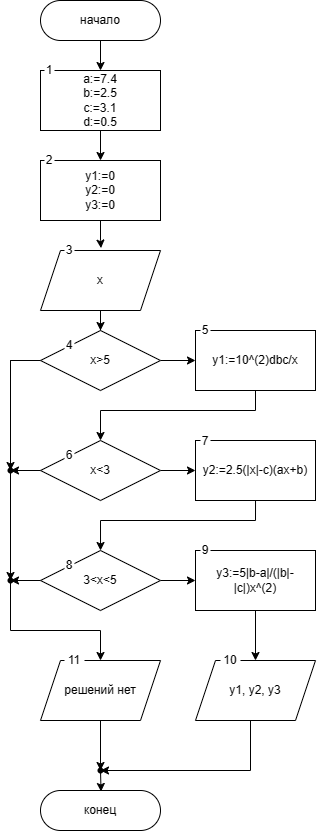

The diagram above was exported from draw.io. Its source (the exported page's mxGraphModel, read from the mxfile embedded in the PNG):
<mxGraphModel dx="820" dy="1666" grid="1" gridSize="10" guides="1" tooltips="1" connect="1" arrows="1" fold="1" page="1" pageScale="1" pageWidth="1100" pageHeight="850" background="none" math="0" shadow="0">
  <root>
    <mxCell id="0" />
    <mxCell id="1" parent="0" />
    <mxCell id="yA7WnbxKJiNFRnu71Dnj-21" value="" style="edgeStyle=orthogonalEdgeStyle;rounded=0;orthogonalLoop=1;jettySize=auto;html=1;" edge="1" parent="1" source="yA7WnbxKJiNFRnu71Dnj-2" target="yA7WnbxKJiNFRnu71Dnj-3">
      <mxGeometry relative="1" as="geometry" />
    </mxCell>
    <mxCell id="yA7WnbxKJiNFRnu71Dnj-2" value="начало" style="rounded=1;whiteSpace=wrap;html=1;arcSize=50;" vertex="1" parent="1">
      <mxGeometry x="470" y="-20" width="120" height="40" as="geometry" />
    </mxCell>
    <mxCell id="yA7WnbxKJiNFRnu71Dnj-44" value="" style="edgeStyle=orthogonalEdgeStyle;rounded=0;orthogonalLoop=1;jettySize=auto;html=1;" edge="1" parent="1" source="yA7WnbxKJiNFRnu71Dnj-3" target="yA7WnbxKJiNFRnu71Dnj-43">
      <mxGeometry relative="1" as="geometry" />
    </mxCell>
    <UserObject label="&lt;font style=&quot;font-size: 12px;&quot;&gt;a:=7.4&lt;br style=&quot;&quot;&gt;b:=2.5&lt;br style=&quot;&quot;&gt;c:=3.1&lt;br style=&quot;&quot;&gt;d:=0.5&lt;/font&gt;" tooltip="" id="yA7WnbxKJiNFRnu71Dnj-3">
      <mxCell style="rounded=0;whiteSpace=wrap;html=1;fontSize=9;perimeterSpacing=0;shadow=0;glass=0;" vertex="1" parent="1">
        <mxGeometry x="470" y="50" width="120" height="60" as="geometry" />
      </mxCell>
    </UserObject>
    <mxCell id="yA7WnbxKJiNFRnu71Dnj-19" value="" style="edgeStyle=orthogonalEdgeStyle;rounded=0;orthogonalLoop=1;jettySize=auto;html=1;" edge="1" parent="1" source="yA7WnbxKJiNFRnu71Dnj-4" target="yA7WnbxKJiNFRnu71Dnj-5">
      <mxGeometry relative="1" as="geometry" />
    </mxCell>
    <mxCell id="yA7WnbxKJiNFRnu71Dnj-4" value="x" style="shape=parallelogram;perimeter=parallelogramPerimeter;whiteSpace=wrap;html=1;fixedSize=1;" vertex="1" parent="1">
      <mxGeometry x="470" y="230" width="120" height="60" as="geometry" />
    </mxCell>
    <mxCell id="yA7WnbxKJiNFRnu71Dnj-12" value="" style="edgeStyle=orthogonalEdgeStyle;rounded=0;orthogonalLoop=1;jettySize=auto;html=1;" edge="1" parent="1" source="yA7WnbxKJiNFRnu71Dnj-5" target="yA7WnbxKJiNFRnu71Dnj-6">
      <mxGeometry relative="1" as="geometry" />
    </mxCell>
    <mxCell id="yA7WnbxKJiNFRnu71Dnj-27" style="edgeStyle=orthogonalEdgeStyle;rounded=0;orthogonalLoop=1;jettySize=auto;html=1;entryX=0.5;entryY=0;entryDx=0;entryDy=0;" edge="1" parent="1" source="yA7WnbxKJiNFRnu71Dnj-31" target="yA7WnbxKJiNFRnu71Dnj-26">
      <mxGeometry relative="1" as="geometry">
        <Array as="points">
          <mxPoint x="440" y="340" />
          <mxPoint x="440" y="610" />
          <mxPoint x="530" y="610" />
        </Array>
      </mxGeometry>
    </mxCell>
    <mxCell id="yA7WnbxKJiNFRnu71Dnj-5" value="x&amp;gt;5" style="rhombus;whiteSpace=wrap;html=1;" vertex="1" parent="1">
      <mxGeometry x="470" y="310" width="120" height="60" as="geometry" />
    </mxCell>
    <mxCell id="yA7WnbxKJiNFRnu71Dnj-16" style="edgeStyle=orthogonalEdgeStyle;rounded=0;orthogonalLoop=1;jettySize=auto;html=1;entryX=0.5;entryY=0;entryDx=0;entryDy=0;" edge="1" parent="1" source="yA7WnbxKJiNFRnu71Dnj-6" target="yA7WnbxKJiNFRnu71Dnj-8">
      <mxGeometry relative="1" as="geometry">
        <Array as="points">
          <mxPoint x="685" y="390" />
          <mxPoint x="530" y="390" />
        </Array>
      </mxGeometry>
    </mxCell>
    <mxCell id="yA7WnbxKJiNFRnu71Dnj-6" value="y1:=10^(2)dbc/x" style="rounded=0;whiteSpace=wrap;html=1;" vertex="1" parent="1">
      <mxGeometry x="625" y="310" width="120" height="60" as="geometry" />
    </mxCell>
    <mxCell id="yA7WnbxKJiNFRnu71Dnj-13" value="" style="edgeStyle=orthogonalEdgeStyle;rounded=0;orthogonalLoop=1;jettySize=auto;html=1;" edge="1" parent="1" source="yA7WnbxKJiNFRnu71Dnj-8" target="yA7WnbxKJiNFRnu71Dnj-9">
      <mxGeometry relative="1" as="geometry" />
    </mxCell>
    <mxCell id="yA7WnbxKJiNFRnu71Dnj-29" value="" style="edgeStyle=orthogonalEdgeStyle;rounded=0;orthogonalLoop=1;jettySize=auto;html=1;" edge="1" parent="1" source="yA7WnbxKJiNFRnu71Dnj-8" target="yA7WnbxKJiNFRnu71Dnj-28">
      <mxGeometry relative="1" as="geometry" />
    </mxCell>
    <mxCell id="yA7WnbxKJiNFRnu71Dnj-8" value="x&amp;lt;3" style="rhombus;whiteSpace=wrap;html=1;" vertex="1" parent="1">
      <mxGeometry x="470" y="420" width="120" height="60" as="geometry" />
    </mxCell>
    <mxCell id="yA7WnbxKJiNFRnu71Dnj-9" value="y2:=2.5(|x|-c)(ax+b)" style="rounded=0;whiteSpace=wrap;html=1;" vertex="1" parent="1">
      <mxGeometry x="625" y="420" width="120" height="60" as="geometry" />
    </mxCell>
    <mxCell id="yA7WnbxKJiNFRnu71Dnj-14" value="" style="edgeStyle=orthogonalEdgeStyle;rounded=0;orthogonalLoop=1;jettySize=auto;html=1;" edge="1" parent="1" source="yA7WnbxKJiNFRnu71Dnj-10" target="yA7WnbxKJiNFRnu71Dnj-11">
      <mxGeometry relative="1" as="geometry" />
    </mxCell>
    <mxCell id="yA7WnbxKJiNFRnu71Dnj-32" value="" style="edgeStyle=orthogonalEdgeStyle;rounded=0;orthogonalLoop=1;jettySize=auto;html=1;" edge="1" parent="1" source="yA7WnbxKJiNFRnu71Dnj-10" target="yA7WnbxKJiNFRnu71Dnj-31">
      <mxGeometry relative="1" as="geometry" />
    </mxCell>
    <mxCell id="yA7WnbxKJiNFRnu71Dnj-10" value="3&amp;lt;x&amp;lt;5" style="rhombus;whiteSpace=wrap;html=1;" vertex="1" parent="1">
      <mxGeometry x="470" y="530" width="120" height="60" as="geometry" />
    </mxCell>
    <mxCell id="yA7WnbxKJiNFRnu71Dnj-36" value="" style="edgeStyle=orthogonalEdgeStyle;rounded=0;orthogonalLoop=1;jettySize=auto;html=1;" edge="1" parent="1" source="yA7WnbxKJiNFRnu71Dnj-11" target="yA7WnbxKJiNFRnu71Dnj-25">
      <mxGeometry relative="1" as="geometry" />
    </mxCell>
    <mxCell id="yA7WnbxKJiNFRnu71Dnj-11" value="y3:=5|b-a|/(|b|-|c|)x^(2)" style="rounded=0;whiteSpace=wrap;html=1;" vertex="1" parent="1">
      <mxGeometry x="625" y="530" width="120" height="60" as="geometry" />
    </mxCell>
    <mxCell id="yA7WnbxKJiNFRnu71Dnj-18" style="edgeStyle=orthogonalEdgeStyle;rounded=0;orthogonalLoop=1;jettySize=auto;html=1;entryX=0.5;entryY=0;entryDx=0;entryDy=0;" edge="1" parent="1">
      <mxGeometry relative="1" as="geometry">
        <mxPoint x="685.03" y="480" as="sourcePoint" />
        <mxPoint x="530.03" y="530" as="targetPoint" />
        <Array as="points">
          <mxPoint x="685.03" y="500" />
          <mxPoint x="530.03" y="500" />
        </Array>
      </mxGeometry>
    </mxCell>
    <mxCell id="yA7WnbxKJiNFRnu71Dnj-40" value="" style="edgeStyle=orthogonalEdgeStyle;rounded=0;orthogonalLoop=1;jettySize=auto;html=1;" edge="1" parent="1" source="yA7WnbxKJiNFRnu71Dnj-25" target="yA7WnbxKJiNFRnu71Dnj-39">
      <mxGeometry relative="1" as="geometry">
        <Array as="points">
          <mxPoint x="680" y="750" />
        </Array>
      </mxGeometry>
    </mxCell>
    <mxCell id="yA7WnbxKJiNFRnu71Dnj-25" value="y1, y2, y3" style="shape=parallelogram;perimeter=parallelogramPerimeter;whiteSpace=wrap;html=1;fixedSize=1;" vertex="1" parent="1">
      <mxGeometry x="625" y="640" width="120" height="60" as="geometry" />
    </mxCell>
    <mxCell id="yA7WnbxKJiNFRnu71Dnj-38" value="" style="edgeStyle=orthogonalEdgeStyle;rounded=0;orthogonalLoop=1;jettySize=auto;html=1;" edge="1" parent="1" target="yA7WnbxKJiNFRnu71Dnj-37">
      <mxGeometry relative="1" as="geometry">
        <mxPoint x="530" y="750" as="sourcePoint" />
      </mxGeometry>
    </mxCell>
    <mxCell id="yA7WnbxKJiNFRnu71Dnj-26" value="решений нет" style="shape=parallelogram;perimeter=parallelogramPerimeter;whiteSpace=wrap;html=1;fixedSize=1;" vertex="1" parent="1">
      <mxGeometry x="470" y="640" width="120" height="60" as="geometry" />
    </mxCell>
    <mxCell id="yA7WnbxKJiNFRnu71Dnj-30" value="" style="edgeStyle=orthogonalEdgeStyle;rounded=0;orthogonalLoop=1;jettySize=auto;html=1;entryDx=0;entryDy=0;" edge="1" parent="1" source="yA7WnbxKJiNFRnu71Dnj-5" target="yA7WnbxKJiNFRnu71Dnj-28">
      <mxGeometry relative="1" as="geometry">
        <mxPoint x="470" y="340" as="sourcePoint" />
        <mxPoint x="530" y="640" as="targetPoint" />
        <Array as="points" />
      </mxGeometry>
    </mxCell>
    <mxCell id="yA7WnbxKJiNFRnu71Dnj-28" value="" style="shape=waypoint;sketch=0;size=6;pointerEvents=1;points=[];fillColor=default;resizable=0;rotatable=0;perimeter=centerPerimeter;snapToPoint=1;" vertex="1" parent="1">
      <mxGeometry x="430" y="440" width="20" height="20" as="geometry" />
    </mxCell>
    <mxCell id="yA7WnbxKJiNFRnu71Dnj-33" value="" style="edgeStyle=orthogonalEdgeStyle;rounded=0;orthogonalLoop=1;jettySize=auto;html=1;entryDx=0;entryDy=0;" edge="1" parent="1" source="yA7WnbxKJiNFRnu71Dnj-28" target="yA7WnbxKJiNFRnu71Dnj-31">
      <mxGeometry relative="1" as="geometry">
        <mxPoint x="440" y="450" as="sourcePoint" />
        <mxPoint x="530" y="640" as="targetPoint" />
        <Array as="points" />
      </mxGeometry>
    </mxCell>
    <mxCell id="yA7WnbxKJiNFRnu71Dnj-31" value="" style="shape=waypoint;sketch=0;size=6;pointerEvents=1;points=[];fillColor=default;resizable=0;rotatable=0;perimeter=centerPerimeter;snapToPoint=1;" vertex="1" parent="1">
      <mxGeometry x="430" y="550" width="20" height="20" as="geometry" />
    </mxCell>
    <mxCell id="yA7WnbxKJiNFRnu71Dnj-37" value="конец" style="rounded=1;whiteSpace=wrap;html=1;arcSize=50;" vertex="1" parent="1">
      <mxGeometry x="470" y="770" width="120" height="40" as="geometry" />
    </mxCell>
    <mxCell id="yA7WnbxKJiNFRnu71Dnj-41" value="" style="edgeStyle=orthogonalEdgeStyle;rounded=0;orthogonalLoop=1;jettySize=auto;html=1;exitX=0.539;exitY=-0.108;exitDx=0;exitDy=0;exitPerimeter=0;" edge="1" parent="1">
      <mxGeometry relative="1" as="geometry">
        <mxPoint x="530" y="750" as="sourcePoint" />
        <mxPoint x="530" y="750" as="targetPoint" />
      </mxGeometry>
    </mxCell>
    <mxCell id="yA7WnbxKJiNFRnu71Dnj-39" value="" style="shape=waypoint;sketch=0;size=6;pointerEvents=1;points=[];fillColor=default;resizable=0;rotatable=0;perimeter=centerPerimeter;snapToPoint=1;" vertex="1" parent="1">
      <mxGeometry x="520" y="740" width="20" height="20" as="geometry" />
    </mxCell>
    <mxCell id="yA7WnbxKJiNFRnu71Dnj-42" style="edgeStyle=orthogonalEdgeStyle;rounded=0;orthogonalLoop=1;jettySize=auto;html=1;entryX=0.582;entryY=0.125;entryDx=0;entryDy=0;entryPerimeter=0;" edge="1" parent="1" source="yA7WnbxKJiNFRnu71Dnj-26" target="yA7WnbxKJiNFRnu71Dnj-39">
      <mxGeometry relative="1" as="geometry" />
    </mxCell>
    <mxCell id="yA7WnbxKJiNFRnu71Dnj-43" value="y1:=0&lt;br&gt;y2:=0&lt;br&gt;y3:=0" style="rounded=0;whiteSpace=wrap;html=1;" vertex="1" parent="1">
      <mxGeometry x="470" y="140" width="120" height="60" as="geometry" />
    </mxCell>
    <mxCell id="yA7WnbxKJiNFRnu71Dnj-46" style="edgeStyle=orthogonalEdgeStyle;rounded=0;orthogonalLoop=1;jettySize=auto;html=1;entryX=0.504;entryY=-0.04;entryDx=0;entryDy=0;entryPerimeter=0;" edge="1" parent="1" source="yA7WnbxKJiNFRnu71Dnj-43" target="yA7WnbxKJiNFRnu71Dnj-4">
      <mxGeometry relative="1" as="geometry" />
    </mxCell>
    <mxCell id="yA7WnbxKJiNFRnu71Dnj-47" value="1" style="text;html=1;strokeColor=none;fillColor=default;align=center;verticalAlign=middle;whiteSpace=wrap;rounded=0;" vertex="1" parent="1">
      <mxGeometry x="474" y="45" width="10" height="10" as="geometry" />
    </mxCell>
    <mxCell id="yA7WnbxKJiNFRnu71Dnj-50" value="2" style="text;html=1;strokeColor=none;fillColor=default;align=center;verticalAlign=middle;whiteSpace=wrap;rounded=0;" vertex="1" parent="1">
      <mxGeometry x="474" y="135" width="10" height="10" as="geometry" />
    </mxCell>
    <mxCell id="yA7WnbxKJiNFRnu71Dnj-51" value="3" style="text;html=1;strokeColor=none;fillColor=default;align=center;verticalAlign=middle;whiteSpace=wrap;rounded=0;" vertex="1" parent="1">
      <mxGeometry x="494" y="225" width="10" height="10" as="geometry" />
    </mxCell>
    <mxCell id="yA7WnbxKJiNFRnu71Dnj-52" value="4" style="text;html=1;strokeColor=none;fillColor=default;align=center;verticalAlign=middle;whiteSpace=wrap;rounded=0;" vertex="1" parent="1">
      <mxGeometry x="494" y="320" width="10" height="10" as="geometry" />
    </mxCell>
    <mxCell id="yA7WnbxKJiNFRnu71Dnj-53" value="5" style="text;html=1;strokeColor=none;fillColor=default;align=center;verticalAlign=middle;whiteSpace=wrap;rounded=0;" vertex="1" parent="1">
      <mxGeometry x="630" y="305" width="10" height="10" as="geometry" />
    </mxCell>
    <mxCell id="yA7WnbxKJiNFRnu71Dnj-54" value="7" style="text;html=1;strokeColor=none;fillColor=default;align=center;verticalAlign=middle;whiteSpace=wrap;rounded=0;" vertex="1" parent="1">
      <mxGeometry x="630" y="416" width="10" height="10" as="geometry" />
    </mxCell>
    <mxCell id="yA7WnbxKJiNFRnu71Dnj-55" value="6" style="text;html=1;strokeColor=none;fillColor=default;align=center;verticalAlign=middle;whiteSpace=wrap;rounded=0;" vertex="1" parent="1">
      <mxGeometry x="494" y="430" width="10" height="10" as="geometry" />
    </mxCell>
    <mxCell id="yA7WnbxKJiNFRnu71Dnj-56" value="8" style="text;html=1;strokeColor=none;fillColor=default;align=center;verticalAlign=middle;whiteSpace=wrap;rounded=0;" vertex="1" parent="1">
      <mxGeometry x="494" y="540" width="10" height="10" as="geometry" />
    </mxCell>
    <mxCell id="yA7WnbxKJiNFRnu71Dnj-57" value="9" style="text;html=1;strokeColor=none;fillColor=default;align=center;verticalAlign=middle;whiteSpace=wrap;rounded=0;" vertex="1" parent="1">
      <mxGeometry x="630" y="525" width="10" height="10" as="geometry" />
    </mxCell>
    <mxCell id="yA7WnbxKJiNFRnu71Dnj-58" value="10" style="text;html=1;strokeColor=none;fillColor=default;align=center;verticalAlign=middle;whiteSpace=wrap;rounded=0;" vertex="1" parent="1">
      <mxGeometry x="650" y="635" width="20" height="10" as="geometry" />
    </mxCell>
    <mxCell id="yA7WnbxKJiNFRnu71Dnj-59" value="11" style="text;html=1;strokeColor=none;fillColor=default;align=center;verticalAlign=middle;whiteSpace=wrap;rounded=0;" vertex="1" parent="1">
      <mxGeometry x="494" y="635" width="20" height="10" as="geometry" />
    </mxCell>
  </root>
</mxGraphModel>